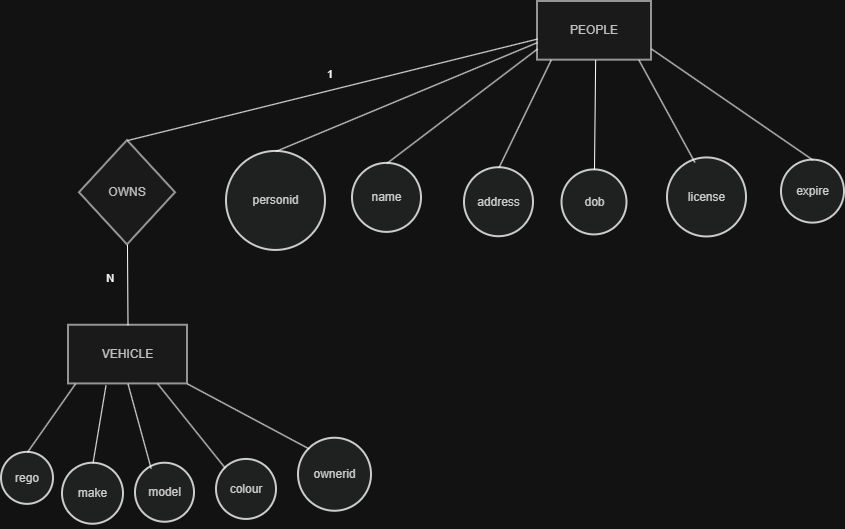

The diagram above was exported from draw.io. Its source (the exported page's mxGraphModel, read from the mxfile embedded in the PNG):
<mxGraphModel dx="1391" dy="749" grid="0" gridSize="10" guides="1" tooltips="1" connect="1" arrows="1" fold="1" page="1" pageScale="1" pageWidth="850" pageHeight="1100" math="0" shadow="0">
  <root>
    <mxCell id="0" />
    <mxCell id="1" parent="0" />
    <mxCell id="_WVypEcXctqkWYNS3HA--91" connectable="0" parent="1" style="group" value="" vertex="1">
      <mxGeometry height="528" width="843" x="191" y="330" as="geometry" />
    </mxCell>
    <mxCell id="_WVypEcXctqkWYNS3HA--60" parent="_WVypEcXctqkWYNS3HA--91" style="whiteSpace=wrap;strokeWidth=2;fillColor=#f5f5f5;strokeColor=#666666;fontColor=#333333;" value="PEOPLE" vertex="1">
      <mxGeometry height="58.666666666666664" width="114" x="536" as="geometry" />
    </mxCell>
    <mxCell id="_WVypEcXctqkWYNS3HA--61" parent="_WVypEcXctqkWYNS3HA--91" style="whiteSpace=wrap;strokeWidth=2;fillColor=#f5f5f5;strokeColor=#666666;fontColor=#333333;" value="VEHICLE" vertex="1">
      <mxGeometry height="58.666666666666664" width="119" x="67" y="323.75308641975306" as="geometry" />
    </mxCell>
    <mxCell id="_WVypEcXctqkWYNS3HA--62" parent="_WVypEcXctqkWYNS3HA--91" style="rhombus;strokeWidth=2;whiteSpace=wrap;fillColor=#f5f5f5;strokeColor=#666666;fontColor=#333333;" value="OWNS" vertex="1">
      <mxGeometry height="104.29629629629629" width="96" x="78" y="139.06172839506172" as="geometry" />
    </mxCell>
    <mxCell id="_WVypEcXctqkWYNS3HA--63" parent="_WVypEcXctqkWYNS3HA--91" style="ellipse;aspect=fixed;strokeWidth=2;whiteSpace=wrap;fillColor=light-dark(#eeeeee,#1f2020);strokeColor=light-dark(#999999,#cccccc);fontColor=light-dark(#333333,#cccccc);" value="personid" vertex="1">
      <mxGeometry height="99" width="99" x="225" y="149.92592592592592" as="geometry" />
    </mxCell>
    <mxCell id="_WVypEcXctqkWYNS3HA--64" parent="_WVypEcXctqkWYNS3HA--91" style="ellipse;aspect=fixed;strokeWidth=2;whiteSpace=wrap;fillColor=light-dark(#eeeeee,#1f2020);strokeColor=light-dark(#999999,#cccccc);fontColor=light-dark(#333333,#cccccc);" value="name" vertex="1">
      <mxGeometry height="69" width="69" x="351" y="161.87654320987653" as="geometry" />
    </mxCell>
    <mxCell id="_WVypEcXctqkWYNS3HA--65" parent="_WVypEcXctqkWYNS3HA--91" style="ellipse;aspect=fixed;strokeWidth=2;whiteSpace=wrap;fillColor=light-dark(#eeeeee,#1f2020);strokeColor=light-dark(#999999,#cccccc);fontColor=light-dark(#333333,#cccccc);" value="address" vertex="1">
      <mxGeometry height="69" width="69" x="463" y="166.2222222222222" as="geometry" />
    </mxCell>
    <mxCell id="_WVypEcXctqkWYNS3HA--66" parent="_WVypEcXctqkWYNS3HA--91" style="ellipse;aspect=fixed;strokeWidth=2;whiteSpace=wrap;fillColor=light-dark(#eeeeee,#1f2020);strokeColor=light-dark(#999999,#cccccc);fontColor=light-dark(#333333,#cccccc);" value="dob" vertex="1">
      <mxGeometry height="65" width="65" x="560.5" y="168.39506172839506" as="geometry" />
    </mxCell>
    <mxCell id="_WVypEcXctqkWYNS3HA--67" parent="_WVypEcXctqkWYNS3HA--91" style="ellipse;aspect=fixed;strokeWidth=2;whiteSpace=wrap;fillColor=light-dark(#eeeeee,#1f2020);strokeColor=light-dark(#999999,#cccccc);fontColor=light-dark(#333333,#cccccc);" value="license" vertex="1">
      <mxGeometry height="79" width="79" x="666" y="156.44444444444443" as="geometry" />
    </mxCell>
    <mxCell id="_WVypEcXctqkWYNS3HA--68" parent="_WVypEcXctqkWYNS3HA--91" style="ellipse;aspect=fixed;strokeWidth=2;whiteSpace=wrap;fillColor=light-dark(#eeeeee,#1f2020);strokeColor=light-dark(#999999,#cccccc);fontColor=light-dark(#333333,#cccccc);" value="expire" vertex="1">
      <mxGeometry height="63" width="63" x="780" y="158.61728395061726" as="geometry" />
    </mxCell>
    <mxCell id="_WVypEcXctqkWYNS3HA--69" parent="_WVypEcXctqkWYNS3HA--91" style="ellipse;aspect=fixed;strokeWidth=2;whiteSpace=wrap;fillColor=light-dark(#eeeeee,#1f2020);strokeColor=light-dark(#999999,#cccccc);fontColor=light-dark(#333333,#cccccc);" value="rego" vertex="1">
      <mxGeometry height="52" width="52" y="450.86419753086415" as="geometry" />
    </mxCell>
    <mxCell id="_WVypEcXctqkWYNS3HA--70" parent="_WVypEcXctqkWYNS3HA--91" style="ellipse;aspect=fixed;strokeWidth=2;whiteSpace=wrap;fillColor=light-dark(#eeeeee,#1f2020);strokeColor=light-dark(#999999,#cccccc);fontColor=light-dark(#333333,#cccccc);" value="make" vertex="1">
      <mxGeometry height="61" width="61" x="61" y="461.72839506172835" as="geometry" />
    </mxCell>
    <mxCell id="_WVypEcXctqkWYNS3HA--71" parent="_WVypEcXctqkWYNS3HA--91" style="ellipse;aspect=fixed;strokeWidth=2;whiteSpace=wrap;fillColor=light-dark(#eeeeee,#1f2020);strokeColor=light-dark(#999999,#cccccc);fontColor=light-dark(#333333,#cccccc);" value="model" vertex="1">
      <mxGeometry height="59" width="59" x="134" y="461.72839506172835" as="geometry" />
    </mxCell>
    <mxCell id="_WVypEcXctqkWYNS3HA--72" parent="_WVypEcXctqkWYNS3HA--91" style="ellipse;aspect=fixed;strokeWidth=2;whiteSpace=wrap;fillColor=light-dark(#eeeeee,#1f2020);strokeColor=light-dark(#999999,#cccccc);fontColor=light-dark(#333333,#cccccc);" value="colour" vertex="1">
      <mxGeometry height="60" width="60" x="215" y="457.9259259259259" as="geometry" />
    </mxCell>
    <mxCell id="_WVypEcXctqkWYNS3HA--73" parent="_WVypEcXctqkWYNS3HA--91" style="ellipse;aspect=fixed;strokeWidth=2;whiteSpace=wrap;fillColor=light-dark(#eeeeee,#1f2020);strokeColor=light-dark(#999999,#cccccc);fontColor=light-dark(#333333,#cccccc);" value="ownerid" vertex="1">
      <mxGeometry height="73" width="73" x="297" y="436.7407407407407" as="geometry" />
    </mxCell>
    <mxCell id="_WVypEcXctqkWYNS3HA--74" edge="1" parent="_WVypEcXctqkWYNS3HA--91" source="_WVypEcXctqkWYNS3HA--60" style="startArrow=none;endArrow=none;exitX=0;exitY=0.7;entryX=0.5;entryY=0;rounded=0;" target="_WVypEcXctqkWYNS3HA--63" value="">
      <mxGeometry relative="1" as="geometry" />
    </mxCell>
    <mxCell id="_WVypEcXctqkWYNS3HA--75" edge="1" parent="_WVypEcXctqkWYNS3HA--91" source="_WVypEcXctqkWYNS3HA--60" style="startArrow=none;endArrow=none;exitX=0;exitY=0.81;entryX=0.5;entryY=0;rounded=0;" target="_WVypEcXctqkWYNS3HA--64" value="">
      <mxGeometry relative="1" as="geometry" />
    </mxCell>
    <mxCell id="_WVypEcXctqkWYNS3HA--76" edge="1" parent="_WVypEcXctqkWYNS3HA--91" source="_WVypEcXctqkWYNS3HA--60" style="startArrow=none;endArrow=none;exitX=0.12;exitY=1;entryX=0.5;entryY=-0.01;rounded=0;" target="_WVypEcXctqkWYNS3HA--65" value="">
      <mxGeometry relative="1" as="geometry" />
    </mxCell>
    <mxCell id="_WVypEcXctqkWYNS3HA--77" edge="1" parent="_WVypEcXctqkWYNS3HA--91" source="_WVypEcXctqkWYNS3HA--60" style="startArrow=none;endArrow=none;exitX=0.51;exitY=1;entryX=0.51;entryY=0.01;rounded=0;" target="_WVypEcXctqkWYNS3HA--66" value="">
      <mxGeometry relative="1" as="geometry" />
    </mxCell>
    <mxCell id="_WVypEcXctqkWYNS3HA--78" edge="1" parent="_WVypEcXctqkWYNS3HA--91" source="_WVypEcXctqkWYNS3HA--60" style="startArrow=none;endArrow=none;exitX=0.89;exitY=1;entryX=0.347;entryY=0.057;rounded=0;entryDx=0;entryDy=0;entryPerimeter=0;" target="_WVypEcXctqkWYNS3HA--67" value="">
      <mxGeometry relative="1" as="geometry" />
    </mxCell>
    <mxCell id="_WVypEcXctqkWYNS3HA--79" edge="1" parent="_WVypEcXctqkWYNS3HA--91" source="_WVypEcXctqkWYNS3HA--60" style="startArrow=none;endArrow=none;exitX=1;exitY=0.81;entryX=0.51;entryY=0;rounded=0;" target="_WVypEcXctqkWYNS3HA--68" value="">
      <mxGeometry relative="1" as="geometry" />
    </mxCell>
    <mxCell id="_WVypEcXctqkWYNS3HA--80" edge="1" parent="_WVypEcXctqkWYNS3HA--91" source="_WVypEcXctqkWYNS3HA--61" style="startArrow=none;endArrow=none;exitX=0.05;exitY=1.01;entryX=0.5;entryY=0.01;rounded=0;" target="_WVypEcXctqkWYNS3HA--69" value="">
      <mxGeometry relative="1" as="geometry" />
    </mxCell>
    <mxCell id="_WVypEcXctqkWYNS3HA--81" edge="1" parent="_WVypEcXctqkWYNS3HA--91" source="_WVypEcXctqkWYNS3HA--61" style="startArrow=none;endArrow=none;exitX=0.315;exitY=1.027;entryX=0.5;entryY=0;rounded=0;exitDx=0;exitDy=0;exitPerimeter=0;" target="_WVypEcXctqkWYNS3HA--70" value="">
      <mxGeometry relative="1" as="geometry" />
    </mxCell>
    <mxCell id="_WVypEcXctqkWYNS3HA--82" edge="1" parent="_WVypEcXctqkWYNS3HA--91" source="_WVypEcXctqkWYNS3HA--61" style="startArrow=none;endArrow=none;exitX=0.5;exitY=1;entryX=0.266;entryY=0.092;rounded=0;entryDx=0;entryDy=0;entryPerimeter=0;exitDx=0;exitDy=0;" target="_WVypEcXctqkWYNS3HA--71" value="">
      <mxGeometry relative="1" as="geometry" />
    </mxCell>
    <mxCell id="_WVypEcXctqkWYNS3HA--83" edge="1" parent="_WVypEcXctqkWYNS3HA--91" source="_WVypEcXctqkWYNS3HA--61" style="startArrow=none;endArrow=none;exitX=0.75;exitY=1;entryX=0;entryY=0;rounded=0;entryDx=0;entryDy=0;exitDx=0;exitDy=0;" target="_WVypEcXctqkWYNS3HA--72" value="">
      <mxGeometry relative="1" as="geometry" />
    </mxCell>
    <mxCell id="_WVypEcXctqkWYNS3HA--84" edge="1" parent="_WVypEcXctqkWYNS3HA--91" source="_WVypEcXctqkWYNS3HA--61" style="startArrow=none;endArrow=none;exitX=1;exitY=1;entryX=0;entryY=0;rounded=0;entryDx=0;entryDy=0;exitDx=0;exitDy=0;" target="_WVypEcXctqkWYNS3HA--73" value="">
      <mxGeometry relative="1" as="geometry" />
    </mxCell>
    <mxCell id="_WVypEcXctqkWYNS3HA--85" edge="1" parent="_WVypEcXctqkWYNS3HA--91" source="_WVypEcXctqkWYNS3HA--60" style="startArrow=none;endArrow=none;exitX=0;exitY=0.64;entryX=0.5;entryY=0;rounded=0;" target="_WVypEcXctqkWYNS3HA--62" value="1">
      <mxGeometry relative="1" x="-0.0079" y="-16" as="geometry">
        <mxPoint as="offset" />
      </mxGeometry>
    </mxCell>
    <mxCell id="_WVypEcXctqkWYNS3HA--86" edge="1" parent="_WVypEcXctqkWYNS3HA--91" source="_WVypEcXctqkWYNS3HA--62" style="curved=1;startArrow=none;endArrow=none;exitX=0.5;exitY=1;entryX=0.5;entryY=0.01;rounded=0;" target="_WVypEcXctqkWYNS3HA--61" value="N">
      <mxGeometry relative="1" x="-0.1653" y="-17" as="geometry">
        <mxPoint as="offset" />
        <Array as="points" />
      </mxGeometry>
    </mxCell>
  </root>
</mxGraphModel>